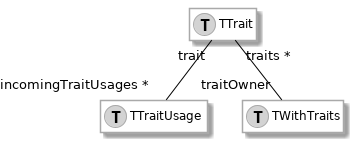

The diagram above was rendered by PlantUML. Its source (embedded in the PNG):
@startuml
hide empty members

skinparam class {
  BackgroundColor white
  ArrowColor black
  BorderColor darkGray
}

class behavior1 as "TTrait" << (T,lightGrey) >> {
}

class behavior2 as "TTraitUsage" << (T,lightGrey) >> {
}

class behavior3 as "TWithTraits" << (T,lightGrey) >> {
}


behavior1 "trait" -[#black]- "incomingTraitUsages *" behavior2
behavior1 "traits *" -[#black]- "traitOwner" behavior3

@enduml